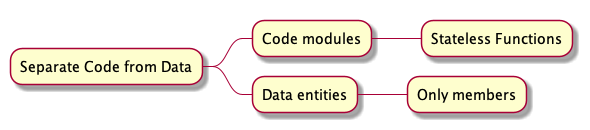

The diagram above was rendered by PlantUML. Its source (embedded in the PNG):
@startmindmap
* Separate Code from Data
** Code modules
*** Stateless Functions
** Data entities
*** Only members
@endmindmap